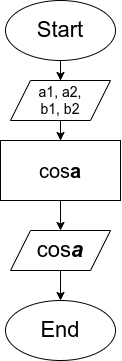

The diagram above was exported from draw.io. Its source (the exported page's mxGraphModel, read from the mxfile embedded in the PNG):
<mxGraphModel dx="978" dy="661" grid="1" gridSize="10" guides="1" tooltips="1" connect="1" arrows="1" fold="1" page="1" pageScale="1" pageWidth="850" pageHeight="1100" math="0" shadow="0">
  <root>
    <mxCell id="0" />
    <mxCell id="1" parent="0" />
    <mxCell id="vf2Jhj-VmxQPdwBKj3-4-4" value="" style="edgeStyle=orthogonalEdgeStyle;rounded=0;orthogonalLoop=1;jettySize=auto;html=1;" edge="1" parent="1" source="vf2Jhj-VmxQPdwBKj3-4-1" target="vf2Jhj-VmxQPdwBKj3-4-3">
      <mxGeometry relative="1" as="geometry" />
    </mxCell>
    <mxCell id="vf2Jhj-VmxQPdwBKj3-4-1" value="&lt;font style=&quot;font-size: 22px;&quot;&gt;Start&lt;/font&gt;" style="ellipse;whiteSpace=wrap;html=1;" vertex="1" parent="1">
      <mxGeometry x="345" y="60" width="110" height="60" as="geometry" />
    </mxCell>
    <mxCell id="vf2Jhj-VmxQPdwBKj3-4-2" value="&lt;font style=&quot;font-size: 22px;&quot;&gt;End&lt;/font&gt;" style="ellipse;whiteSpace=wrap;html=1;" vertex="1" parent="1">
      <mxGeometry x="345" y="360" width="110" height="60" as="geometry" />
    </mxCell>
    <mxCell id="vf2Jhj-VmxQPdwBKj3-4-7" value="" style="edgeStyle=orthogonalEdgeStyle;rounded=0;orthogonalLoop=1;jettySize=auto;html=1;entryX=0.5;entryY=0;entryDx=0;entryDy=0;" edge="1" parent="1" source="vf2Jhj-VmxQPdwBKj3-4-3" target="vf2Jhj-VmxQPdwBKj3-4-5">
      <mxGeometry relative="1" as="geometry" />
    </mxCell>
    <mxCell id="vf2Jhj-VmxQPdwBKj3-4-3" value="&lt;span style=&quot;font-size: 14px;&quot;&gt;a1, a2,&lt;/span&gt;&lt;div&gt;&lt;span style=&quot;font-size: 14px;&quot;&gt;b1, b2&lt;/span&gt;&lt;/div&gt;" style="shape=parallelogram;perimeter=parallelogramPerimeter;whiteSpace=wrap;html=1;fixedSize=1;align=center;" vertex="1" parent="1">
      <mxGeometry x="350" y="140" width="100" height="40" as="geometry" />
    </mxCell>
    <mxCell id="vf2Jhj-VmxQPdwBKj3-4-13" value="" style="edgeStyle=orthogonalEdgeStyle;rounded=0;orthogonalLoop=1;jettySize=auto;html=1;" edge="1" parent="1" source="vf2Jhj-VmxQPdwBKj3-4-5" target="vf2Jhj-VmxQPdwBKj3-4-8">
      <mxGeometry relative="1" as="geometry" />
    </mxCell>
    <mxCell id="vf2Jhj-VmxQPdwBKj3-4-5" value="&lt;font style=&quot;font-size: 20px;&quot;&gt;cos&lt;b&gt;a&lt;/b&gt;&lt;/font&gt;" style="rounded=0;whiteSpace=wrap;html=1;" vertex="1" parent="1">
      <mxGeometry x="340" y="200" width="120" height="60" as="geometry" />
    </mxCell>
    <mxCell id="vf2Jhj-VmxQPdwBKj3-4-12" value="" style="edgeStyle=orthogonalEdgeStyle;rounded=0;orthogonalLoop=1;jettySize=auto;html=1;" edge="1" parent="1" source="vf2Jhj-VmxQPdwBKj3-4-8" target="vf2Jhj-VmxQPdwBKj3-4-2">
      <mxGeometry relative="1" as="geometry" />
    </mxCell>
    <mxCell id="vf2Jhj-VmxQPdwBKj3-4-8" value="&lt;span style=&quot;font-size: 22px;&quot;&gt;cos&lt;b&gt;&lt;i&gt;a&lt;/i&gt;&lt;/b&gt;&lt;/span&gt;" style="shape=parallelogram;perimeter=parallelogramPerimeter;whiteSpace=wrap;html=1;fixedSize=1;" vertex="1" parent="1">
      <mxGeometry x="350" y="290" width="100" height="40" as="geometry" />
    </mxCell>
  </root>
</mxGraphModel>